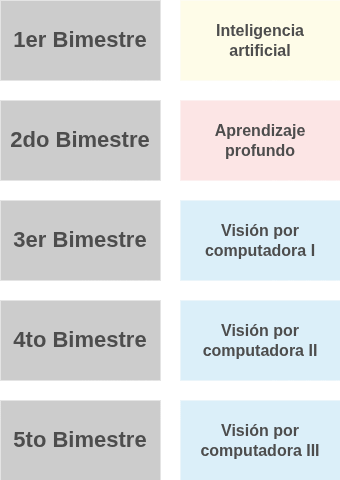

The diagram above was exported from draw.io. Its source (the exported page's mxGraphModel, read from the mxfile embedded in the PNG):
<mxGraphModel dx="1237" dy="-368" grid="1" gridSize="10" guides="1" tooltips="1" connect="1" arrows="1" fold="1" page="1" pageScale="1" pageWidth="827" pageHeight="1169" math="0" shadow="0">
  <root>
    <mxCell id="i7GSPhyd3BUoi6NrybPg-0" />
    <mxCell id="i7GSPhyd3BUoi6NrybPg-1" parent="i7GSPhyd3BUoi6NrybPg-0" />
    <mxCell id="i7GSPhyd3BUoi6NrybPg-2" value="&lt;font color=&quot;#4d4d4d&quot;&gt;&lt;span&gt;&lt;span&gt;4to Bimestre&lt;/span&gt;&lt;/span&gt;&lt;/font&gt;" style="rounded=0;whiteSpace=wrap;html=1;fillColor=#CCCCCC;strokeColor=none;fontSize=22;fontFamily=Helvetica;fontStyle=1" vertex="1" parent="i7GSPhyd3BUoi6NrybPg-1">
      <mxGeometry x="40" y="1500" width="160" height="80" as="geometry" />
    </mxCell>
    <mxCell id="i7GSPhyd3BUoi6NrybPg-3" value="&lt;font color=&quot;#4d4d4d&quot;&gt;&lt;span&gt;&lt;span&gt;5to Bimestre&lt;/span&gt;&lt;/span&gt;&lt;/font&gt;" style="rounded=0;whiteSpace=wrap;html=1;fillColor=#CCCCCC;strokeColor=none;fontSize=22;fontFamily=Helvetica;fontStyle=1" vertex="1" parent="i7GSPhyd3BUoi6NrybPg-1">
      <mxGeometry x="40" y="1600" width="160" height="80" as="geometry" />
    </mxCell>
    <mxCell id="i7GSPhyd3BUoi6NrybPg-4" value="&lt;font color=&quot;#4d4d4d&quot;&gt;&lt;span&gt;1er Bimestre&lt;/span&gt;&lt;/font&gt;" style="rounded=0;whiteSpace=wrap;html=1;fillColor=#CCCCCC;strokeColor=none;fontSize=22;fontFamily=Helvetica;fontStyle=1" vertex="1" parent="i7GSPhyd3BUoi6NrybPg-1">
      <mxGeometry x="40" y="1200" width="160" height="80" as="geometry" />
    </mxCell>
    <mxCell id="i7GSPhyd3BUoi6NrybPg-5" value="&lt;font color=&quot;#4d4d4d&quot;&gt;&lt;span&gt;&lt;span&gt;2do Bimestre&lt;/span&gt;&lt;/span&gt;&lt;/font&gt;" style="rounded=0;whiteSpace=wrap;html=1;fillColor=#CCCCCC;strokeColor=none;fontSize=22;fontFamily=Helvetica;fontStyle=1" vertex="1" parent="i7GSPhyd3BUoi6NrybPg-1">
      <mxGeometry x="40" y="1300" width="160" height="80" as="geometry" />
    </mxCell>
    <mxCell id="i7GSPhyd3BUoi6NrybPg-6" value="&lt;font color=&quot;#4d4d4d&quot;&gt;&lt;span&gt;3er Bimestre&lt;/span&gt;&lt;/font&gt;" style="rounded=0;whiteSpace=wrap;html=1;fillColor=#CCCCCC;strokeColor=none;fontSize=22;fontFamily=Helvetica;fontStyle=1" vertex="1" parent="i7GSPhyd3BUoi6NrybPg-1">
      <mxGeometry x="40" y="1400" width="160" height="80" as="geometry" />
    </mxCell>
    <mxCell id="i7GSPhyd3BUoi6NrybPg-7" value="&lt;font color=&quot;#4d4d4d&quot;&gt;&lt;span&gt;Inteligencia&lt;/span&gt;&lt;/font&gt;&lt;div&gt;&lt;font color=&quot;#4d4d4d&quot;&gt;&lt;span&gt;artificial&lt;/span&gt;&lt;/font&gt;&lt;/div&gt;" style="rounded=0;whiteSpace=wrap;html=1;fillColor=#FEFCE8;strokeColor=none;fontStyle=1;fontSize=16;fontFamily=Helvetica;" vertex="1" parent="i7GSPhyd3BUoi6NrybPg-1">
      <mxGeometry x="220" y="1200" width="160" height="80" as="geometry" />
    </mxCell>
    <mxCell id="i7GSPhyd3BUoi6NrybPg-12" value="&lt;font color=&quot;#4d4d4d&quot;&gt;&lt;span&gt;Aprendizaje profundo&lt;/span&gt;&lt;/font&gt;" style="rounded=0;whiteSpace=wrap;html=1;fillColor=#FCE5E5;strokeColor=none;fontStyle=1;fontSize=16;fontFamily=Helvetica;" vertex="1" parent="i7GSPhyd3BUoi6NrybPg-1">
      <mxGeometry x="220" y="1300" width="160" height="80" as="geometry" />
    </mxCell>
    <mxCell id="i7GSPhyd3BUoi6NrybPg-15" value="&lt;font color=&quot;#4d4d4d&quot;&gt;&lt;span&gt;Visión por computadora I&lt;/span&gt;&lt;/font&gt;" style="rounded=0;whiteSpace=wrap;html=1;fillColor=#DBEFF9;strokeColor=none;fontStyle=1;fontSize=16;fontFamily=Helvetica;" vertex="1" parent="i7GSPhyd3BUoi6NrybPg-1">
      <mxGeometry x="220" y="1400" width="160" height="80" as="geometry" />
    </mxCell>
    <mxCell id="i7GSPhyd3BUoi6NrybPg-16" value="&lt;font color=&quot;#4d4d4d&quot;&gt;&lt;span&gt;Visión por computadora II&lt;/span&gt;&lt;/font&gt;" style="rounded=0;whiteSpace=wrap;html=1;fillColor=#DBEFF9;strokeColor=none;fontStyle=1;fontSize=16;fontFamily=Helvetica;" vertex="1" parent="i7GSPhyd3BUoi6NrybPg-1">
      <mxGeometry x="220" y="1500" width="160" height="80" as="geometry" />
    </mxCell>
    <mxCell id="nSRZZEno8NvTrqAOiG0x-0" value="&lt;font color=&quot;#4d4d4d&quot;&gt;&lt;span&gt;Visión por computadora III&lt;/span&gt;&lt;/font&gt;" style="rounded=0;whiteSpace=wrap;html=1;fillColor=#DBEFF9;strokeColor=none;fontStyle=1;fontSize=16;fontFamily=Helvetica;" vertex="1" parent="i7GSPhyd3BUoi6NrybPg-1">
      <mxGeometry x="220" y="1600" width="160" height="80" as="geometry" />
    </mxCell>
  </root>
</mxGraphModel>